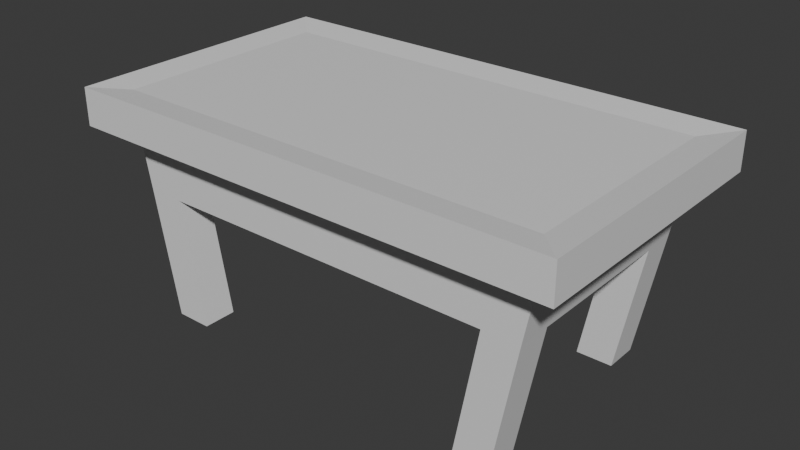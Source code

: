 # Source: Balc_o.blend  (saved by Blender 5.0.119; exported with 4.5.12 LTS)
import bpy
from mathutils import Matrix  # noqa: F401  (used for matrix-valued properties, if any)

bpy.ops.wm.read_factory_settings(use_empty=True)
scene = bpy.context.scene
scene.name = 'Scene'

# ---- collections
col_collection = bpy.data.collections.new('Collection'); scene.collection.children.link(col_collection)

# ---- materials (node trees are filled in below, after node groups)
mat_materiais = bpy.data.materials.new('Materiais')
mat_materiais.diffuse_color = (0.2842, 0.07115, 0.01187, 1.0)

# ---- material node trees
mat_materiais.use_nodes = True; mat_materiais.node_tree.nodes.clear()
_N = mat_materiais.node_tree.nodes; _L = mat_materiais.node_tree.links
n0 = _N.new('ShaderNodeBsdfPrincipled'); n0.name = 'BSDF - Pré-fundamentado'; n0.location = (-200, 100)
n1 = _N.new('ShaderNodeOutputMaterial'); n1.name = 'Saída de material'; n1.location = (200, 100)
_L.new(n0.outputs[0], n1.inputs[0])
n1.is_active_output = True

# ---- world
world_world = bpy.data.worlds.new('World'); scene.world = world_world
world_world.use_nodes = True; world_world.node_tree.nodes.clear()
_N = world_world.node_tree.nodes; _L = world_world.node_tree.links
n0 = _N.new('ShaderNodeOutputWorld'); n0.name = 'World Output'; n0.location = (200, 100)
n1 = _N.new('ShaderNodeBackground'); n1.name = 'Background'; n1.location = (-200, 100)
n1.inputs[0].default_value = (0.05088, 0.05088, 0.05088, 1.0)
_L.new(n1.outputs[0], n0.inputs[0])
n0.is_active_output = True
world_world.color = (0.05088, 0.05088, 0.05088)
world_world.sun_shadow_jitter_overblur = 0.0

# ---- meshes
me_cubo = bpy.data.meshes.new('Cubo')
me_cubo.from_pydata([(1.852, -1.0, -0.1419), (1.967, -1.0, 1.163), (0.0, -1.0, -0.1419), (0.0, -1.0, 1.163), (1.967, -1.0, 1.74), (0.0, -1.0, 1.74), (2.235, -1.272, 1.084), (0.0, -1.272, 1.084), (2.235, -1.272, 1.818), (0.0, -1.272, 1.818), (1.528, -1.0, -0.1419), (1.585, -1.0, 1.163), (1.585, -1.0, 1.74), (1.719, -1.272, 1.084), (1.719, -1.272, 1.818), (1.852, -0.6931, -0.1419), (1.967, -0.6931, 1.163), (0.0, -0.6931, -0.1419), (1.967, -0.6931, 1.74), (0.0, -0.6931, 1.74), (2.235, -0.8818, 1.084), (2.235, -0.8818, 1.818), (1.585, -0.6931, 1.74), (1.528, -0.6931, -0.1419), (1.318, -1.0, -2.613), (1.642, -1.0, -2.613), (1.318, -0.6931, -2.613), (1.642, -0.6931, -2.613), (1.852, 0.0, -0.1419), (1.967, 0.0, 1.163), (0.0, 0.0, -0.1419), (1.967, 0.0, 1.74), (0.0, 0.0, 1.74), (2.235, 0.0, 1.084), (2.235, 0.0, 1.818), (1.585, 0.0, 1.74), (1.528, 0.0, -0.1419)], [], [(15, 16, 1, 0), (23, 15, 27, 26), (10, 11, 3, 2), (22, 19, 5, 12), (12, 5, 9, 14), (13, 6, 8, 14), (18, 4, 8, 21), (11, 1, 6, 13), (3, 11, 13, 7), (7, 13, 14, 9), (4, 12, 14, 8), (18, 22, 12, 4), (0, 1, 11, 10), (17, 23, 10, 2), (30, 36, 23, 17), (31, 35, 22, 18), (31, 18, 21, 34), (6, 20, 21, 8), (1, 16, 20, 6), (35, 32, 19, 22), (36, 28, 15, 23), (28, 29, 16, 15), (26, 27, 25, 24), (15, 0, 25, 27), (10, 23, 26, 24), (0, 10, 24, 25), (20, 33, 34, 21), (16, 29, 33, 20)])
_uv = me_cubo.uv_layers.new(name='Mapa UV')
_uv.uv.foreach_set('vector', [0.375, 0.7116, 0.625, 0.7116, 0.625, 0.75, 0.375, 0.75, 0.3125, 0.7116, 0.375, 0.7116, 0.375, 0.7116, 0.3125, 0.7116, 0.375, 0.8125, 0.625, 0.8125, 0.625, 0.875, 0.375, 0.875, 0.6875, 0.7116, 0.75, 0.7116, 0.75, 0.75, 0.6875, 0.75, 0.6875, 0.75, 0.75, 0.75, 0.75, 0.75, 0.6875, 0.75, 0.625, 0.8125, 0.625, 0.75, 0.625, 0.75, 0.625, 0.8125, 0.625, 0.7116, 0.625, 0.75, 0.625, 0.75, 0.625, 0.7116, 0.625, 0.8125, 0.625, 0.75, 0.625, 0.75, 0.625, 0.8125, 0.625, 0.875, 0.625, 0.8125, 0.625, 0.8125, 0.625, 0.875, 0.625, 0.875, 0.625, 0.8125, 0.625, 0.8125, 0.625, 0.875, 0.625, 0.75, 0.6875, 0.75, 0.6875, 0.75, 0.625, 0.75, 0.625, 0.7116, 0.6875, 0.7116, 0.6875, 0.75, 0.625, 0.75, 0.375, 0.75, 0.625, 0.75, 0.625, 0.8125, 0.375, 0.8125, 0.25, 0.7116, 0.3125, 0.7116, 0.3125, 0.75, 0.25, 0.75, 0.25, 0.626, 0.3125, 0.626, 0.3125, 0.7116, 0.25, 0.7116, 0.625, 0.626, 0.6875, 0.626, 0.6875, 0.7116, 0.625, 0.7116, 0.625, 0.626, 0.625, 0.7116, 0.625, 0.7116, 0.625, 0.626, 0.625, 0.75, 0.625, 0.7116, 0.625, 0.7116, 0.625, 0.75, 0.625, 0.75, 0.625, 0.7116, 0.625, 0.7116, 0.625, 0.75, 0.6875, 0.626, 0.75, 0.626, 0.75, 0.7116, 0.6875, 0.7116, 0.3125, 0.626, 0.375, 0.626, 0.375, 0.7116, 0.3125, 0.7116, 0.375, 0.626, 0.625, 0.626, 0.625, 0.7116, 0.375, 0.7116, 0.3125, 0.7116, 0.375, 0.7116, 0.375, 0.75, 0.3125, 0.75, 0.375, 0.7116, 0.375, 0.75, 0.375, 0.75, 0.375, 0.7116, 0.3125, 0.75, 0.3125, 0.7116, 0.3125, 0.7116, 0.3125, 0.75, 0.375, 0.75, 0.375, 0.8125, 0.375, 0.8125, 0.375, 0.75, 0.625, 0.7116, 0.625, 0.626, 0.625, 0.626, 0.625, 0.7116, 0.625, 0.7116, 0.625, 0.626, 0.625, 0.626, 0.625, 0.7116])
me_cubo.materials.append(mat_materiais)
me_cubo.update()

# ---- objects
ob_vazio = bpy.data.objects.new('Vazio', None)
ob_cubo = bpy.data.objects.new('Cubo', me_cubo)

# ---- transforms, parenting, visibility, modifiers, constraints
ob_vazio.location = (0.0, -3.725e-09, 0.0)
ob_vazio.rotation_euler = (1.571, -0.0, -0.0)
ob_vazio.empty_display_type = 'IMAGE'
ob_vazio.empty_display_size = 5.0
ob_vazio.empty_image_depth = 'BACK'
ob_vazio.show_empty_image_perspective = False
ob_vazio.empty_image_side = 'FRONT'
ob_cubo.location = (0.0, 0.0, 0.0)
ob_cubo.scale = (1.0, 1.0, 0.457)
_m = ob_cubo.modifiers.new('Espelhar', 'MIRROR')
_m.use_axis = (True, True, False)
_m.use_clip = True

# ---- collection membership
col_collection.objects.link(ob_vazio)
col_collection.objects.link(ob_cubo)

# ---- scene / render settings (as saved in the file)
scene.frame_start = 1; scene.frame_end = 250; scene.frame_set(1)
scene.render.engine = 'BLENDER_EEVEE_NEXT'
scene.render.bake_bias = 0.0
scene.render.bake_samples = 0
scene.cycles.sampling_pattern = 'TABULATED_SOBOL'
scene.eevee.use_volume_custom_range = False
bpy.context.view_layer.update()

# ---- added for rendering (the .blend has no active camera and no usable light): camera, sun
cam_auto = bpy.data.cameras.new('AutoCamera')
cam_auto.lens = 50.0
cam_auto.sensor_width = 36.0
cam_auto.clip_end = 1000.0
ob_auto_camera = bpy.data.objects.new('AutoCamera', cam_auto)
scene.collection.objects.link(ob_auto_camera)
ob_auto_camera.location = (5.11361, -6.13634, 3.9094)
ob_auto_camera.rotation_euler = (1.09748, -7.21219e-08, 0.694738)
scene.camera = ob_auto_camera
light_auto_sun = bpy.data.lights.new('AutoSun', 'SUN')
light_auto_sun.energy = 3.0
light_auto_sun.angle = 0.0523599
ob_auto_sun = bpy.data.objects.new('AutoSun', light_auto_sun)
scene.collection.objects.link(ob_auto_sun)
ob_auto_sun.rotation_euler = (0.872665, 0.174533, 0.523599)
bpy.context.view_layer.update()
